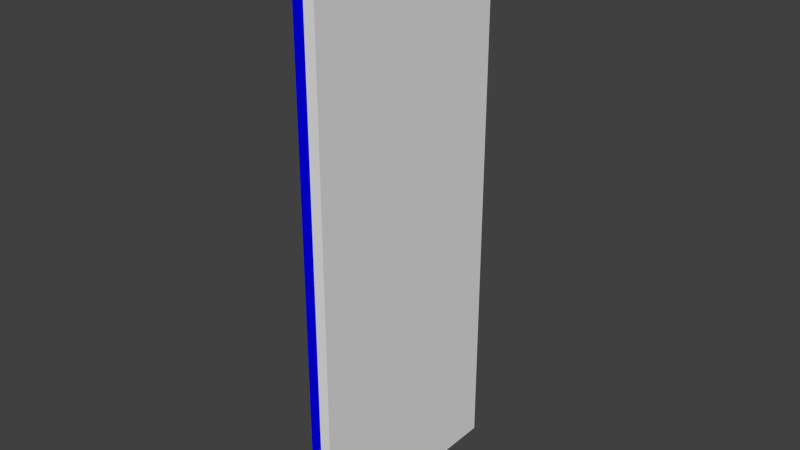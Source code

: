 # Source: door_with_keyhole.blend  (saved by Blender 2.73.0; exported with 4.5.12 LTS)
import bpy
from mathutils import Matrix  # noqa: F401  (used for matrix-valued properties, if any)

bpy.ops.wm.read_factory_settings(use_empty=True)
scene = bpy.context.scene
scene.name = 'Scene'

# ---- collections
col_collection_1 = bpy.data.collections.new('Collection 1'); scene.collection.children.link(col_collection_1)

# ---- materials (node trees are filled in below, after node groups)
mat_material = bpy.data.materials.new('Material')
mat_material.alpha_threshold = 0.0
mat_material.roughness = 0.5
mat_material_001 = bpy.data.materials.new('Material.001')
mat_material_001.alpha_threshold = 0.0
mat_material_001.roughness = 0.5

# ---- material node trees
mat_material.use_nodes = True; mat_material.node_tree.nodes.clear()
_N = mat_material.node_tree.nodes; _L = mat_material.node_tree.links
n0 = _N.new('ShaderNodeOutputMaterial'); n0.name = 'Material Output'; n0.location = (300, 300)
n1 = _N.new('ShaderNodeBsdfDiffuse'); n1.name = 'Diffuse BSDF'; n1.location = (10, 300)
n1.inputs[0].default_value = (0.0, 0.8, 0.001385, 1.0)
_L.new(n1.outputs[0], n0.inputs[0])
n0.is_active_output = True
mat_material_001.use_nodes = True; mat_material_001.node_tree.nodes.clear()
_N = mat_material_001.node_tree.nodes; _L = mat_material_001.node_tree.links
n0 = _N.new('ShaderNodeOutputMaterial'); n0.name = 'Material Output'; n0.location = (300, 300)
n1 = _N.new('ShaderNodeBsdfDiffuse'); n1.name = 'Diffuse BSDF'; n1.location = (10, 300)
n1.inputs[0].default_value = (0.001174, 0.0, 0.8, 1.0)
_L.new(n1.outputs[0], n0.inputs[0])
n0.is_active_output = True

# ---- world
world_world = bpy.data.worlds.new('World'); scene.world = world_world
world_world.color = (0.05088, 0.05088, 0.05088)
world_world.use_sun_shadow = False
world_world.sun_shadow_jitter_overblur = 0.0
world_world.cycles.sampling_method = 'MANUAL'
world_world.cycles.sample_map_resolution = 256

# ---- meshes
me_cube_000 = bpy.data.meshes.new('Cube.000')
me_cube_000.from_pydata([(0.2149, 2.734, 23.98), (0.2149, 2.734, 26.52), (0.02579, 2.734, 23.98), (0.02579, 2.734, 26.52), (0.2149, 2.734, 176.7), (0.2149, 2.734, 179.3), (0.02579, 2.734, 176.7), (0.02579, 2.734, 179.3), (0.02579, 0.02208, 176.7), (0.2149, -0.01709, 176.7), (0.2149, -0.01709, 179.3), (0.02579, 0.02208, 179.3), (0.02579, 0.02208, 23.98), (0.2149, -0.01709, 23.98), (0.2149, -0.01709, 26.52), (0.02579, 0.02208, 26.52)], [], [(12, 15, 3, 2), (14, 13, 0, 1), (13, 12, 2, 0), (15, 14, 1, 3), (3, 1, 0, 2), (8, 11, 7, 6), (10, 9, 4, 5), (9, 8, 6, 4), (11, 10, 5, 7), (7, 5, 4, 6), (10, 11, 8, 9), (14, 15, 12, 13)])
_uv = me_cube_000.uv_layers.new(name='UVMap')
_uv.uv.foreach_set('vector', [0.02313, 0.674, 0.02313, 0.371, 0.346, 0.371, 0.346, 0.674, 0.0001346, 0.9999, 0.0001346, 0.6968, 0.3276, 0.6968, 0.3276, 0.9999, 0.01847, 0.6966, 0.02313, 0.674, 0.346, 0.674, 0.346, 0.6966, 0.02313, 0.371, 0.01847, 0.3485, 0.346, 0.3485, 0.346, 0.371, 0.346, 0.371, 0.3685, 0.371, 0.3685, 0.674, 0.346, 0.674, 0.02313, 0.3257, 0.02313, 0.02265, 0.346, 0.02265, 0.346, 0.3257, 0.3688, 0.3032, 0.3688, 0.0001346, 0.6963, 0.0001346, 0.6963, 0.3032, 0.01847, 0.3482, 0.02313, 0.3257, 0.346, 0.3257, 0.346, 0.3482, 0.02313, 0.02265, 0.01847, 0.0001346, 0.346, 0.0001364, 0.346, 0.02265, 0.346, 0.02265, 0.3685, 0.02265, 0.3685, 0.3257, 0.346, 0.3257, 0.0001346, 0.02265, 0.02313, 0.02265, 0.02313, 0.3257, 0.0001346, 0.3257, 0.0001346, 0.371, 0.02313, 0.371, 0.02313, 0.674, 0.0001349, 0.674])
me_cube_000.materials.append(mat_material)
me_cube_000.use_remesh_preserve_volume = False
me_cube_000.use_remesh_preserve_attributes = False
me_cube_000.use_mirror_vertex_groups = False
me_cube_000.update()
me_cube_005 = bpy.data.meshes.new('Cube.005')
me_cube_005.from_pydata([(0.0, 0.0, 0.0), (0.0, 80.0, 0.0), (4.0, 80.0, 0.0), (4.0, 0.0, 0.0), (0.0, 0.0, 205.0), (0.0, 80.0, 205.0), (4.0, 80.0, 205.0), (4.0, 0.0, 205.0)], [], [(4, 5, 1, 0), (5, 6, 2, 1), (6, 7, 3, 2), (7, 4, 0, 3), (0, 1, 2, 3), (7, 6, 5, 4)])
me_cube_005.use_remesh_preserve_volume = False
me_cube_005.use_remesh_preserve_attributes = False
me_cube_005.use_mirror_vertex_groups = False
me_cube_005.update()
me_cube_002 = bpy.data.meshes.new('Cube.002')
me_cube_002.from_pydata([(-4.0, 0.0, 0.0), (-4.0, 80.0, 0.0), (0.0, 80.0, 0.0), (0.0, 0.0, 0.0), (-4.0, 0.0, 205.0), (-4.0, 80.0, 205.0), (0.0, 80.0, 205.0), (0.0, 0.0, 205.0), (-4.0, 0.0, 84.97), (-4.0, 80.0, 84.97), (0.0, 80.0, 84.97), (0.0, 0.0, 84.97), (-4.0, 0.0, 95.47), (-4.0, 80.0, 95.47), (0.0, 80.0, 95.47), (0.0, 0.0, 95.47), (-4.0, 0.0, 196.7), (-4.0, 80.0, 196.7), (0.0, 80.0, 196.7), (0.0, 0.0, 196.7), (-4.0, 80.0, 11.79), (0.0, 80.0, 11.79), (0.0, 0.0, 11.79), (-4.0, 0.0, 11.79), (0.0, 10.34, 95.47), (0.0, 69.66, 95.47), (0.0, 10.34, 196.7), (0.0, 69.66, 196.7), (0.0, 10.34, 84.97), (0.0, 69.66, 84.97), (0.0, 10.34, 11.79), (0.0, 69.66, 11.79), (-4.0, 69.66, 95.47), (-4.0, 10.34, 95.47), (-4.0, 69.66, 196.7), (-4.0, 10.34, 196.7), (-4.0, 69.66, 84.97), (-4.0, 10.34, 84.97), (-4.0, 69.66, 11.79), (-4.0, 10.34, 11.79), (-1.0, 12.35, 97.49), (-1.0, 67.65, 97.49), (-1.0, 12.35, 194.6), (-1.0, 67.65, 194.6), (-1.0, 12.35, 82.68), (-1.0, 67.65, 82.68), (-1.0, 12.35, 14.08), (-1.0, 67.65, 14.08), (-3.0, 67.65, 97.49), (-3.0, 12.35, 97.49), (-3.0, 67.65, 194.6), (-3.0, 12.35, 194.6), (-3.0, 67.65, 82.68), (-3.0, 12.35, 82.68), (-3.0, 67.65, 14.08), (-3.0, 12.35, 14.08), (0.0, 72.19, 84.97), (0.0, 77.48, 84.97), (0.0, 72.58, 95.1), (0.0, 77.08, 95.1), (0.0, 72.58, 90.6), (0.0, 77.08, 90.6), (-4.0, 77.08, 95.1), (-4.0, 72.58, 95.1), (-4.0, 77.48, 84.97), (-4.0, 72.19, 84.97), (-4.0, 72.58, 90.6), (-4.0, 77.08, 90.6), (0.0, 74.83, 96.03), (0.0, 71.65, 92.85), (0.0, 74.83, 89.67), (0.0, 78.01, 92.85), (-4.0, 78.01, 92.85), (-4.0, 74.83, 96.03), (-4.0, 74.83, 89.67), (-4.0, 71.65, 92.85)], [], [(23, 39, 38, 20, 1, 0), (21, 31, 30, 22, 3, 2), (10, 21, 2, 1, 20, 9, 13, 17, 5, 6, 18, 14), (0, 1, 2, 3), (7, 6, 5, 4), (59, 71, 61, 57, 10, 14), (64, 67, 72, 62, 13, 9), (34, 17, 13, 62, 73, 63, 32), (26, 19, 15, 24), (8, 23, 0, 3, 22, 11, 15, 19, 7, 4, 16, 12), (6, 7, 19, 26, 27, 18), (4, 5, 17, 34, 35, 16), (28, 11, 22, 30), (36, 65, 64, 9, 20, 38), (18, 27, 25, 58, 68, 59, 14), (31, 29, 45, 47), (10, 57, 56, 29, 31, 21), (28, 30, 46, 44), (16, 35, 33, 12), (39, 37, 53, 55), (8, 37, 39, 23), (36, 38, 54, 52), (43, 42, 40, 41), (45, 44, 46, 47), (30, 31, 47, 46), (29, 28, 44, 45), (26, 24, 40, 42), (25, 27, 43, 41), (27, 26, 42, 43), (24, 25, 41, 40), (51, 50, 48, 49), (53, 52, 54, 55), (38, 39, 55, 54), (37, 36, 52, 53), (34, 32, 48, 50), (33, 35, 51, 49), (35, 34, 50, 51), (32, 33, 49, 48), (25, 24, 15, 11, 28, 29, 56, 60, 69, 58), (60, 56, 57, 61, 70), (12, 33, 32, 63, 75, 66, 65, 36, 37, 8), (65, 66, 74, 67, 64), (69, 75, 63, 58), (73, 68, 58, 63), (68, 73, 62, 59), (71, 59, 62, 72), (72, 67, 61, 71), (61, 67, 74, 70), (70, 74, 66, 60), (75, 69, 60, 66)])
_uv = me_cube_002.uv_layers.new(name='UVMap')
_uv.uv.foreach_set('vector', [0.79, 0.05542, 0.7415, 0.05546, 0.4632, 0.05572, 0.4147, 0.0559, 0.4146, 0.0004135, 0.79, 0.0001286, 0.3946, 0.07453, 0.3462, 0.07449, 0.06751, 0.07473, 0.01899, 0.07477, 0.01891, 0.01942, 0.3947, 0.01905, 0.3935, 0.4172, 0.3946, 0.07453, 0.3947, 0.01905, 0.4135, 0.01908, 0.4134, 0.07456, 0.4124, 0.4172, 0.4125, 0.4671, 0.4135, 0.9417, 0.4135, 0.9809, 0.3947, 0.981, 0.3947, 0.9417, 0.3937, 0.4672, 0.01888, 0.0006339, 0.3947, 0.0001286, 0.3947, 0.01905, 0.01891, 0.01942, 0.01908, 0.9807, 0.3947, 0.981, 0.3947, 0.9999, 0.01906, 0.9995, 0.3793, 0.4655, 0.3839, 0.4546, 0.3795, 0.4442, 0.3816, 0.417, 0.3935, 0.4172, 0.3937, 0.4672, 0.4243, 0.3988, 0.4286, 0.4247, 0.4245, 0.435, 0.429, 0.4458, 0.4148, 0.4473, 0.4175, 0.3988, 0.4624, 0.9234, 0.4138, 0.9233, 0.4148, 0.4473, 0.429, 0.4458, 0.4388, 0.4462, 0.4486, 0.4459, 0.4629, 0.4476, 0.06761, 0.9417, 0.01913, 0.9416, 0.01927, 0.4673, 0.06773, 0.4674, 0.0005187, 0.4181, 0.0002125, 0.07479, 0.0001286, 0.01945, 0.01891, 0.01942, 0.01899, 0.07477, 0.01928, 0.4181, 0.01927, 0.4673, 0.01913, 0.9416, 0.01908, 0.9807, 0.0003168, 0.9807, 0.0003685, 0.9416, 0.0005211, 0.4673, 0.3947, 0.981, 0.01908, 0.9807, 0.01913, 0.9416, 0.06761, 0.9417, 0.3462, 0.9417, 0.3947, 0.9417, 0.7904, 0.9626, 0.4138, 0.9627, 0.4138, 0.9233, 0.4624, 0.9234, 0.7418, 0.9234, 0.7904, 0.9234, 0.06778, 0.4181, 0.01928, 0.4181, 0.01899, 0.07477, 0.06751, 0.07473, 0.4633, 0.3982, 0.4517, 0.398, 0.4243, 0.3988, 0.4175, 0.3988, 0.4147, 0.0559, 0.4632, 0.05572, 0.3947, 0.9417, 0.3462, 0.9417, 0.3461, 0.4673, 0.36, 0.4655, 0.3696, 0.4658, 0.3793, 0.4655, 0.3937, 0.4672, 0.3462, 0.07449, 0.3468, 0.418, 0.3367, 0.4068, 0.3363, 0.0857, 0.3935, 0.4172, 0.3816, 0.417, 0.3538, 0.418, 0.3468, 0.418, 0.3462, 0.07449, 0.3946, 0.07453, 0.06778, 0.4181, 0.06751, 0.07473, 0.0775, 0.08594, 0.07779, 0.4069, 0.7904, 0.9234, 0.7418, 0.9234, 0.7418, 0.4478, 0.7904, 0.4478, 0.7415, 0.05546, 0.7418, 0.3984, 0.7317, 0.3872, 0.7315, 0.06669, 0.7903, 0.3984, 0.7418, 0.3984, 0.7415, 0.05546, 0.79, 0.05542, 0.4633, 0.3982, 0.4632, 0.05572, 0.4732, 0.06686, 0.4733, 0.3871, 0.3362, 0.9317, 0.0776, 0.9316, 0.07765, 0.4774, 0.3361, 0.4773, 0.3367, 0.4068, 0.07779, 0.4069, 0.0775, 0.08594, 0.3363, 0.0857, 0.06751, 0.07473, 0.3462, 0.07449, 0.3363, 0.0857, 0.0775, 0.08594, 0.3468, 0.418, 0.06778, 0.4181, 0.07779, 0.4069, 0.3367, 0.4068, 0.06761, 0.9417, 0.06773, 0.4674, 0.07765, 0.4774, 0.0776, 0.9316, 0.3461, 0.4673, 0.3462, 0.9417, 0.3362, 0.9317, 0.3361, 0.4773, 0.3462, 0.9417, 0.06761, 0.9417, 0.0776, 0.9316, 0.3362, 0.9317, 0.06773, 0.4674, 0.3461, 0.4673, 0.3361, 0.4773, 0.07765, 0.4774, 0.7318, 0.9133, 0.4725, 0.9133, 0.4728, 0.4577, 0.7319, 0.4579, 0.7317, 0.3872, 0.4733, 0.3871, 0.4732, 0.06686, 0.7315, 0.06669, 0.4632, 0.05572, 0.7415, 0.05546, 0.7315, 0.06669, 0.4732, 0.06686, 0.7418, 0.3984, 0.4633, 0.3982, 0.4733, 0.3871, 0.7317, 0.3872, 0.4624, 0.9234, 0.4629, 0.4476, 0.4728, 0.4577, 0.4725, 0.9133, 0.7418, 0.4478, 0.7418, 0.9234, 0.7318, 0.9133, 0.7319, 0.4579, 0.7418, 0.9234, 0.4624, 0.9234, 0.4725, 0.9133, 0.7318, 0.9133, 0.4629, 0.4476, 0.7418, 0.4478, 0.7319, 0.4579, 0.4728, 0.4577, 0.3461, 0.4673, 0.06773, 0.4674, 0.01927, 0.4673, 0.01928, 0.4181, 0.06778, 0.4181, 0.3468, 0.418, 0.3538, 0.418, 0.3588, 0.4443, 0.3552, 0.4548, 0.36, 0.4655, 0.3588, 0.4443, 0.3538, 0.418, 0.3816, 0.417, 0.3795, 0.4442, 0.3689, 0.4401, 0.7904, 0.4478, 0.7418, 0.4478, 0.4629, 0.4476, 0.4486, 0.4459, 0.4533, 0.4352, 0.4491, 0.4248, 0.4517, 0.398, 0.4633, 0.3982, 0.7418, 0.3984, 0.7903, 0.3984, 0.4517, 0.398, 0.4491, 0.4248, 0.4387, 0.4206, 0.4286, 0.4247, 0.4243, 0.3988, 0.8093, 0.02289, 0.7906, 0.02289, 0.7906, 0.01151, 0.8093, 0.01151, 0.7906, 0.0001286, 0.8093, 0.0001287, 0.8093, 0.01151, 0.7906, 0.01151, 0.8093, 0.09116, 0.7906, 0.09116, 0.7906, 0.07978, 0.8093, 0.07978, 0.8093, 0.0684, 0.8093, 0.07978, 0.7906, 0.07978, 0.7906, 0.0684, 0.7906, 0.0684, 0.7906, 0.05702, 0.8093, 0.05702, 0.8093, 0.0684, 0.8093, 0.05702, 0.7906, 0.05702, 0.7906, 0.04564, 0.8093, 0.04564, 0.8093, 0.04564, 0.7906, 0.04564, 0.7906, 0.03426, 0.8093, 0.03426, 0.7906, 0.02289, 0.8093, 0.02289, 0.8093, 0.03426, 0.7906, 0.03426])
me_cube_002.materials.append(mat_material_001)
me_cube_002.use_remesh_preserve_volume = False
me_cube_002.use_remesh_preserve_attributes = False
me_cube_002.use_mirror_vertex_groups = False
me_cube_002.update()

# ---- objects
ob_door_stuff = bpy.data.objects.new('door_stuff', me_cube_000)
ob_ubx_door = bpy.data.objects.new('UBX_door', me_cube_005)
ob_door = bpy.data.objects.new('door', me_cube_002)

# ---- transforms, parenting, visibility, modifiers, constraints
ob_door_stuff.location = (0.0, 0.0, 0.0)
ob_door_stuff.lineart.crease_threshold = 0.0
ob_ubx_door.location = (0.0, 0.0, 0.0)
ob_ubx_door.hide_viewport = True
ob_ubx_door.lineart.crease_threshold = 0.0
ob_door.location = (0.0, 0.0, 0.0)
ob_door.lineart.crease_threshold = 0.0

# ---- collection membership
col_collection_1.objects.link(ob_door_stuff)
col_collection_1.objects.link(ob_ubx_door)
col_collection_1.objects.link(ob_door)

# ---- scene / render settings (as saved in the file)
scene.frame_start = 1; scene.frame_end = 250; scene.frame_set(1)
scene.render.engine = 'CYCLES'
scene.render.resolution_percentage = 50
scene.render.dither_intensity = 0.0
scene.cycles.use_denoising = False
scene.cycles.samples = 10
scene.cycles.sampling_pattern = 'TABULATED_SOBOL'
scene.cycles.light_sampling_threshold = 0.0
scene.cycles.use_adaptive_sampling = False
scene.cycles.use_light_tree = False
scene.cycles.blur_glossy = 0.0
scene.cycles.pixel_filter_type = 'GAUSSIAN'
scene.cycles.sample_clamp_indirect = 0.0
scene.view_settings.view_transform = 'Standard'
bpy.context.view_layer.update()

# ---- added for rendering (the .blend has no active camera and no usable light): camera, sun
cam_auto = bpy.data.cameras.new('AutoCamera')
cam_auto.lens = 50.0
cam_auto.sensor_width = 36.0
cam_auto.clip_end = 3575.66
ob_auto_camera = bpy.data.objects.new('AutoCamera', cam_auto)
scene.collection.objects.link(ob_auto_camera)
ob_auto_camera.location = (203.742, -204.499, 265.494)
ob_auto_camera.rotation_euler = (1.09748, -7.21219e-08, 0.694738)
scene.camera = ob_auto_camera
light_auto_sun = bpy.data.lights.new('AutoSun', 'SUN')
light_auto_sun.energy = 3.0
light_auto_sun.angle = 0.0523599
ob_auto_sun = bpy.data.objects.new('AutoSun', light_auto_sun)
scene.collection.objects.link(ob_auto_sun)
ob_auto_sun.rotation_euler = (0.872665, 0.174533, 0.523599)
bpy.context.view_layer.update()
